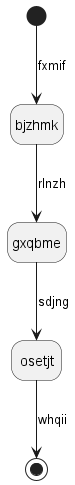

The diagram above was rendered by PlantUML. Its source (embedded in the PNG):
@startuml
hide empty description
state bjzhmk
[*] --> bjzhmk : fxmif
bjzhmk --> gxqbme : rlnzh
gxqbme --> osetjt : sdjng
osetjt --> [*] : whqii
@enduml